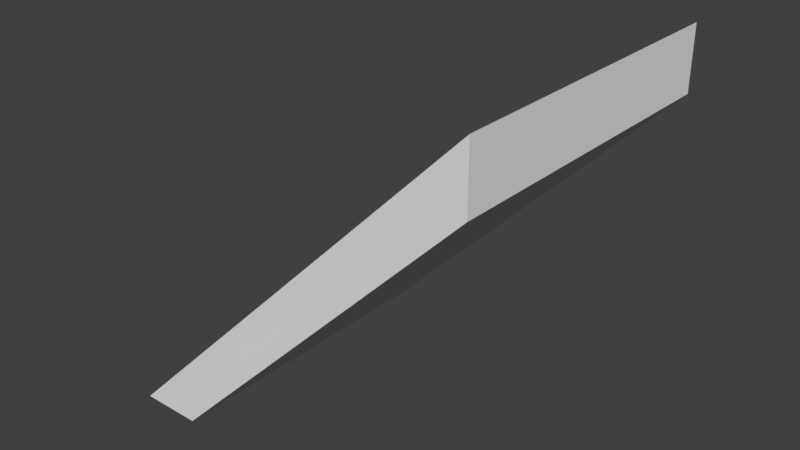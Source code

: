 # Source: A_RoofEdge_1x1x1.blend  (saved by Blender 2.79.0; exported with 4.5.12 LTS)
import bpy
from mathutils import Matrix  # noqa: F401  (used for matrix-valued properties, if any)

bpy.ops.wm.read_factory_settings(use_empty=True)
scene = bpy.context.scene
scene.name = 'Scene'

# ---- collections
col_collection_1 = bpy.data.collections.new('Collection 1'); scene.collection.children.link(col_collection_1)

# ---- materials (node trees are filled in below, after node groups)
mat_material = bpy.data.materials.new('Material')
mat_material.alpha_threshold = 0.0
mat_material.use_transparent_shadow = False
mat_material.roughness = 0.5
mat_material.line_color = (0.0, 0.0, 0.0, 1.0)

# ---- material node trees

# ---- world
world_world = bpy.data.worlds.new('World'); scene.world = world_world
world_world.color = (0.05088, 0.05088, 0.05088)
world_world.use_sun_shadow = False
world_world.sun_shadow_jitter_overblur = 0.0
world_world.cycles.sampling_method = 'MANUAL'

# ---- meshes
me_cube = bpy.data.meshes.new('Cube')
me_cube.from_pydata([(3.874e-07, 2.384e-07, -2.235e-08), (1.0, 4.843e-08, 1.0), (1.341e-07, 3.241e-07, 0.2), (1.0, 1.341e-07, 1.2), (-0.2, 5.737e-07, -2.459e-07), (3.874e-07, 1.0, -2.235e-08), (1.0, 1.0, 1.0), (1.341e-07, 1.0, 0.2), (1.0, 1.0, 1.2), (-0.2, 1.0, -2.459e-07)], [], [(0, 2, 4), (1, 3, 2, 0), (0, 4, 9, 5), (2, 3, 8, 7), (6, 5, 7, 8), (5, 9, 7), (1, 0, 5, 6), (4, 2, 7, 9), (3, 1, 6, 8)])
me_cube.materials.append(mat_material)
me_cube.use_remesh_preserve_volume = False
me_cube.use_remesh_preserve_attributes = False
me_cube.use_mirror_vertex_groups = False
me_cube.update()

# ---- objects
ob_roofedge_1x1x1 = bpy.data.objects.new('RoofEdge_1x1x1', me_cube)

# ---- transforms, parenting, visibility, modifiers, constraints
ob_roofedge_1x1x1.location = (0.0, 0.0, 0.0)
ob_roofedge_1x1x1.lock_rotations_4d = False
ob_roofedge_1x1x1.empty_display_type = 'ARROWS'
ob_roofedge_1x1x1.lineart.crease_threshold = 0.0

# ---- collection membership
col_collection_1.objects.link(ob_roofedge_1x1x1)

# ---- scene / render settings (as saved in the file)
scene.frame_start = 1; scene.frame_end = 250; scene.frame_set(1)
scene.render.engine = 'BLENDER_EEVEE_NEXT'
scene.render.resolution_percentage = 50
scene.render.dither_intensity = 0.0
scene.cycles.use_denoising = False
scene.cycles.samples = 128
scene.cycles.sampling_pattern = 'TABULATED_SOBOL'
scene.cycles.use_adaptive_sampling = False
scene.cycles.use_light_tree = False
scene.cycles.blur_glossy = 0.0
scene.cycles.sample_clamp_indirect = 0.0
scene.view_settings.view_transform = 'Standard'
bpy.context.view_layer.update()

# ---- added for rendering (the .blend has no active camera and no usable light): camera, sun
cam_auto = bpy.data.cameras.new('AutoCamera')
cam_auto.lens = 50.0
cam_auto.sensor_width = 36.0
cam_auto.clip_end = 1000.0
ob_auto_camera = bpy.data.objects.new('AutoCamera', cam_auto)
scene.collection.objects.link(ob_auto_camera)
ob_auto_camera.location = (2.22248, -1.68698, 2.05798)
ob_auto_camera.rotation_euler = (1.09748, -7.21219e-08, 0.694738)
scene.camera = ob_auto_camera
light_auto_sun = bpy.data.lights.new('AutoSun', 'SUN')
light_auto_sun.energy = 3.0
light_auto_sun.angle = 0.0523599
ob_auto_sun = bpy.data.objects.new('AutoSun', light_auto_sun)
scene.collection.objects.link(ob_auto_sun)
ob_auto_sun.rotation_euler = (0.872665, 0.174533, 0.523599)
bpy.context.view_layer.update()
